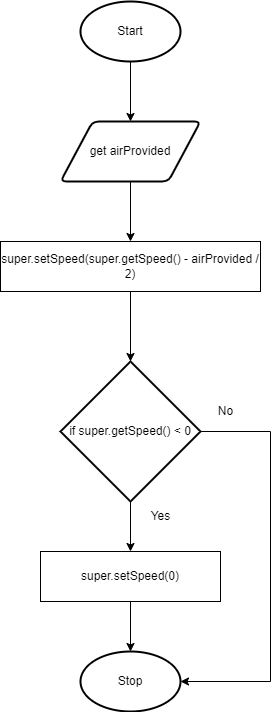

The diagram above was exported from draw.io. Its source (the exported page's mxGraphModel, read from the mxfile embedded in the PNG):
<mxGraphModel dx="1074" dy="741" grid="1" gridSize="10" guides="1" tooltips="1" connect="1" arrows="1" fold="1" page="1" pageScale="1" pageWidth="827" pageHeight="1169" math="0" shadow="0">
  <root>
    <mxCell id="0" />
    <mxCell id="1" parent="0" />
    <mxCell id="2" value="Start" style="strokeWidth=2;html=1;shape=mxgraph.flowchart.start_1;whiteSpace=wrap;" vertex="1" parent="1">
      <mxGeometry x="350" y="80" width="100" height="60" as="geometry" />
    </mxCell>
    <mxCell id="3" value="" style="endArrow=classic;html=1;exitX=0.5;exitY=1;exitDx=0;exitDy=0;exitPerimeter=0;" edge="1" parent="1" source="2">
      <mxGeometry width="50" height="50" relative="1" as="geometry">
        <mxPoint x="390" y="410" as="sourcePoint" />
        <mxPoint x="400" y="200" as="targetPoint" />
      </mxGeometry>
    </mxCell>
    <mxCell id="4" value="get airProvided" style="shape=parallelogram;html=1;strokeWidth=2;perimeter=parallelogramPerimeter;whiteSpace=wrap;rounded=1;arcSize=12;size=0.23;" vertex="1" parent="1">
      <mxGeometry x="330" y="200" width="140" height="60" as="geometry" />
    </mxCell>
    <mxCell id="5" value="" style="endArrow=classic;html=1;exitX=0.5;exitY=1;exitDx=0;exitDy=0;" edge="1" parent="1" source="4">
      <mxGeometry width="50" height="50" relative="1" as="geometry">
        <mxPoint x="390" y="410" as="sourcePoint" />
        <mxPoint x="400" y="320" as="targetPoint" />
      </mxGeometry>
    </mxCell>
    <mxCell id="6" value="super.setSpeed(super.getSpeed() - airProvided / 2)" style="rounded=0;whiteSpace=wrap;html=1;" vertex="1" parent="1">
      <mxGeometry x="270" y="320" width="260" height="50" as="geometry" />
    </mxCell>
    <mxCell id="7" value="" style="endArrow=classic;html=1;exitX=0.5;exitY=1;exitDx=0;exitDy=0;" edge="1" parent="1" source="6">
      <mxGeometry width="50" height="50" relative="1" as="geometry">
        <mxPoint x="390" y="410" as="sourcePoint" />
        <mxPoint x="400" y="440" as="targetPoint" />
      </mxGeometry>
    </mxCell>
    <mxCell id="8" value="if super.getSpeed() &amp;lt; 0" style="strokeWidth=2;html=1;shape=mxgraph.flowchart.decision;whiteSpace=wrap;" vertex="1" parent="1">
      <mxGeometry x="330" y="440" width="140" height="140" as="geometry" />
    </mxCell>
    <mxCell id="9" value="No" style="text;html=1;align=center;verticalAlign=middle;resizable=0;points=[];autosize=1;strokeColor=none;fillColor=none;" vertex="1" parent="1">
      <mxGeometry x="480" y="480" width="30" height="20" as="geometry" />
    </mxCell>
    <mxCell id="10" value="" style="endArrow=classic;html=1;exitX=0.5;exitY=1;exitDx=0;exitDy=0;exitPerimeter=0;" edge="1" parent="1" source="8">
      <mxGeometry width="50" height="50" relative="1" as="geometry">
        <mxPoint x="390" y="400" as="sourcePoint" />
        <mxPoint x="400" y="630" as="targetPoint" />
      </mxGeometry>
    </mxCell>
    <mxCell id="11" value="Yes" style="text;html=1;align=center;verticalAlign=middle;resizable=0;points=[];autosize=1;strokeColor=none;fillColor=none;" vertex="1" parent="1">
      <mxGeometry x="410" y="585" width="40" height="20" as="geometry" />
    </mxCell>
    <mxCell id="12" value="super.setSpeed(0)" style="rounded=0;whiteSpace=wrap;html=1;" vertex="1" parent="1">
      <mxGeometry x="310" y="630" width="180" height="50" as="geometry" />
    </mxCell>
    <mxCell id="13" value="" style="endArrow=classic;html=1;exitX=0.5;exitY=1;exitDx=0;exitDy=0;" edge="1" parent="1" source="12">
      <mxGeometry width="50" height="50" relative="1" as="geometry">
        <mxPoint x="390" y="600" as="sourcePoint" />
        <mxPoint x="400" y="730" as="targetPoint" />
      </mxGeometry>
    </mxCell>
    <mxCell id="14" value="Stop" style="strokeWidth=2;html=1;shape=mxgraph.flowchart.start_1;whiteSpace=wrap;" vertex="1" parent="1">
      <mxGeometry x="350" y="730" width="100" height="60" as="geometry" />
    </mxCell>
    <mxCell id="15" value="" style="endArrow=none;html=1;exitX=1;exitY=0.5;exitDx=0;exitDy=0;exitPerimeter=0;" edge="1" parent="1" source="8">
      <mxGeometry width="50" height="50" relative="1" as="geometry">
        <mxPoint x="390" y="500" as="sourcePoint" />
        <mxPoint x="540" y="510" as="targetPoint" />
      </mxGeometry>
    </mxCell>
    <mxCell id="16" value="" style="endArrow=none;html=1;" edge="1" parent="1">
      <mxGeometry width="50" height="50" relative="1" as="geometry">
        <mxPoint x="540" y="760" as="sourcePoint" />
        <mxPoint x="540" y="510" as="targetPoint" />
      </mxGeometry>
    </mxCell>
    <mxCell id="17" value="" style="endArrow=classic;html=1;entryX=1;entryY=0.5;entryDx=0;entryDy=0;entryPerimeter=0;" edge="1" parent="1" target="14">
      <mxGeometry width="50" height="50" relative="1" as="geometry">
        <mxPoint x="540" y="760" as="sourcePoint" />
        <mxPoint x="480" y="680" as="targetPoint" />
      </mxGeometry>
    </mxCell>
  </root>
</mxGraphModel>